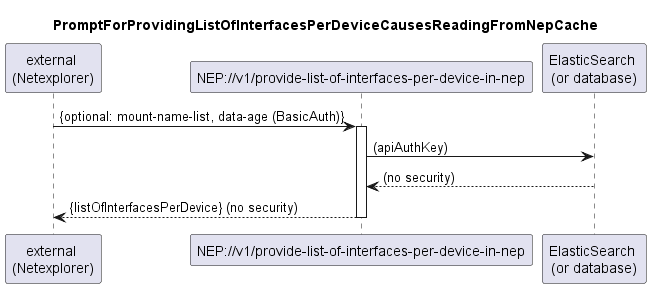

The diagram above was rendered by PlantUML. Its source (embedded in the PNG):
@startuml 022_ProvideGeneralDeviceInfo
skinparam responseMessageBelowArrow true

title PromptForProvidingListOfInterfacesPerDeviceCausesReadingFromNepCache

participant "external \n(Netexplorer)" as external
participant "NEP://v1/provide-list-of-interfaces-per-device-in-nep" as nep
participant "ElasticSearch \n(or database)" as db

external -> nep: {optional: mount-name-list, data-age (BasicAuth)}
activate nep

nep -> db: (apiAuthKey)
db --> nep: (no security)

nep --> external: {listOfInterfacesPerDevice} (no security)

deactivate nep
@enduml